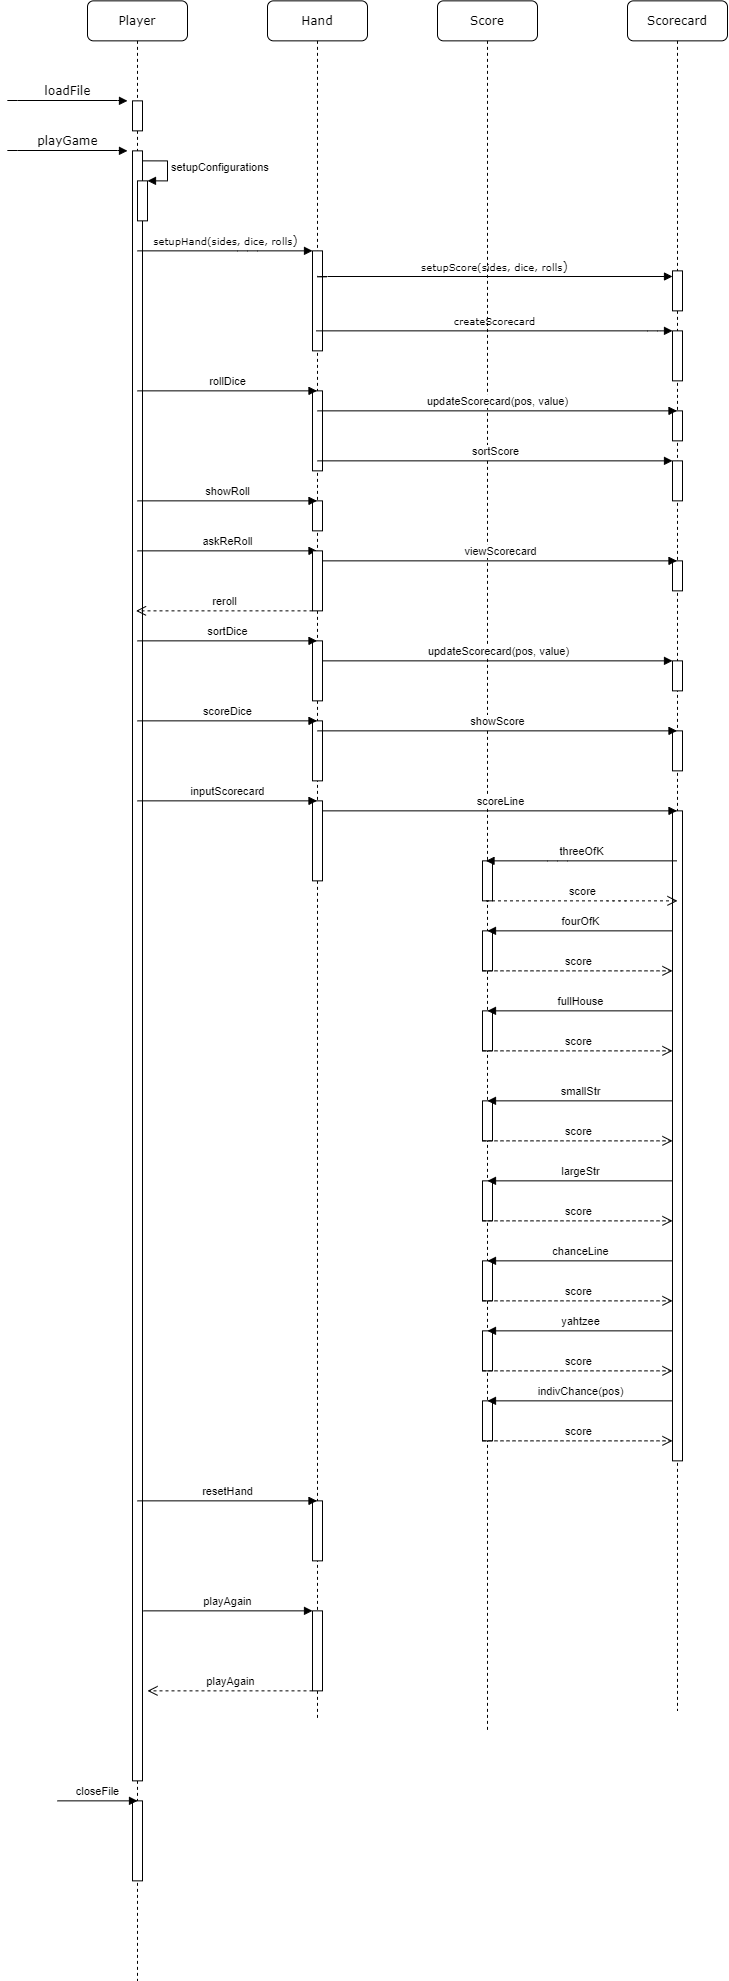

The diagram above was exported from draw.io. Its source (the exported page's mxGraphModel, read from the mxfile embedded in the PNG):
<mxGraphModel dx="666" dy="338.36" grid="0" gridSize="10" guides="0" tooltips="1" connect="1" arrows="1" fold="1" page="1" pageScale="1" pageWidth="1100" pageHeight="850" background="#ffffff" math="0" shadow="0">
  <root>
    <mxCell id="0" />
    <mxCell id="1" parent="0" />
    <mxCell id="7baba1c4bc27f4b0-2" value="Hand" style="shape=umlLifeline;perimeter=lifelinePerimeter;whiteSpace=wrap;html=1;container=1;collapsible=0;recursiveResize=0;outlineConnect=0;rounded=1;shadow=0;comic=0;labelBackgroundColor=none;strokeWidth=1;fontFamily=Verdana;fontSize=12;align=center;" parent="1" vertex="1">
      <mxGeometry x="280" y="80" width="100" height="1720" as="geometry" />
    </mxCell>
    <mxCell id="yI_Bp0IKefqes0saPtgE-58" value="" style="html=1;points=[];perimeter=orthogonalPerimeter;" vertex="1" parent="7baba1c4bc27f4b0-2">
      <mxGeometry x="45" y="250" width="10" height="100" as="geometry" />
    </mxCell>
    <mxCell id="yI_Bp0IKefqes0saPtgE-70" value="" style="html=1;points=[];perimeter=orthogonalPerimeter;" vertex="1" parent="7baba1c4bc27f4b0-2">
      <mxGeometry x="45" y="390" width="10" height="80" as="geometry" />
    </mxCell>
    <mxCell id="yI_Bp0IKefqes0saPtgE-80" value="" style="html=1;points=[];perimeter=orthogonalPerimeter;" vertex="1" parent="7baba1c4bc27f4b0-2">
      <mxGeometry x="45" y="500" width="10" height="30" as="geometry" />
    </mxCell>
    <mxCell id="yI_Bp0IKefqes0saPtgE-87" value="" style="html=1;points=[];perimeter=orthogonalPerimeter;" vertex="1" parent="7baba1c4bc27f4b0-2">
      <mxGeometry x="45" y="640" width="10" height="60" as="geometry" />
    </mxCell>
    <mxCell id="yI_Bp0IKefqes0saPtgE-92" value="" style="html=1;points=[];perimeter=orthogonalPerimeter;" vertex="1" parent="7baba1c4bc27f4b0-2">
      <mxGeometry x="45" y="720" width="10" height="60" as="geometry" />
    </mxCell>
    <mxCell id="yI_Bp0IKefqes0saPtgE-96" value="" style="html=1;points=[];perimeter=orthogonalPerimeter;" vertex="1" parent="7baba1c4bc27f4b0-2">
      <mxGeometry x="45" y="800" width="10" height="80" as="geometry" />
    </mxCell>
    <mxCell id="yI_Bp0IKefqes0saPtgE-128" value="" style="html=1;points=[];perimeter=orthogonalPerimeter;" vertex="1" parent="7baba1c4bc27f4b0-2">
      <mxGeometry x="45" y="1500" width="10" height="60" as="geometry" />
    </mxCell>
    <mxCell id="yI_Bp0IKefqes0saPtgE-130" value="" style="html=1;points=[];perimeter=orthogonalPerimeter;" vertex="1" parent="7baba1c4bc27f4b0-2">
      <mxGeometry x="45" y="1610" width="10" height="80" as="geometry" />
    </mxCell>
    <mxCell id="7baba1c4bc27f4b0-3" value="Score" style="shape=umlLifeline;perimeter=lifelinePerimeter;whiteSpace=wrap;html=1;container=1;collapsible=0;recursiveResize=0;outlineConnect=0;rounded=1;shadow=0;comic=0;labelBackgroundColor=none;strokeWidth=1;fontFamily=Verdana;fontSize=12;align=center;" parent="1" vertex="1">
      <mxGeometry x="450" y="80" width="100" height="1730" as="geometry" />
    </mxCell>
    <mxCell id="yI_Bp0IKefqes0saPtgE-99" value="" style="html=1;points=[];perimeter=orthogonalPerimeter;" vertex="1" parent="7baba1c4bc27f4b0-3">
      <mxGeometry x="45" y="860" width="10" height="40" as="geometry" />
    </mxCell>
    <mxCell id="yI_Bp0IKefqes0saPtgE-103" value="" style="html=1;points=[];perimeter=orthogonalPerimeter;" vertex="1" parent="7baba1c4bc27f4b0-3">
      <mxGeometry x="45" y="930" width="10" height="40" as="geometry" />
    </mxCell>
    <mxCell id="7baba1c4bc27f4b0-4" value="Scorecard" style="shape=umlLifeline;perimeter=lifelinePerimeter;whiteSpace=wrap;html=1;container=1;collapsible=0;recursiveResize=0;outlineConnect=0;rounded=1;shadow=0;comic=0;labelBackgroundColor=none;strokeWidth=1;fontFamily=Verdana;fontSize=12;align=center;" parent="1" vertex="1">
      <mxGeometry x="640" y="80" width="100" height="1710" as="geometry" />
    </mxCell>
    <mxCell id="yI_Bp0IKefqes0saPtgE-51" value="" style="html=1;points=[];perimeter=orthogonalPerimeter;" vertex="1" parent="7baba1c4bc27f4b0-4">
      <mxGeometry x="45" y="330" width="10" height="50" as="geometry" />
    </mxCell>
    <mxCell id="yI_Bp0IKefqes0saPtgE-76" value="" style="html=1;points=[];perimeter=orthogonalPerimeter;" vertex="1" parent="7baba1c4bc27f4b0-4">
      <mxGeometry x="45" y="410" width="10" height="30" as="geometry" />
    </mxCell>
    <mxCell id="yI_Bp0IKefqes0saPtgE-78" value="" style="html=1;points=[];perimeter=orthogonalPerimeter;" vertex="1" parent="7baba1c4bc27f4b0-4">
      <mxGeometry x="45" y="460" width="10" height="40" as="geometry" />
    </mxCell>
    <mxCell id="yI_Bp0IKefqes0saPtgE-84" value="" style="html=1;points=[];perimeter=orthogonalPerimeter;" vertex="1" parent="7baba1c4bc27f4b0-4">
      <mxGeometry x="45" y="560" width="10" height="30" as="geometry" />
    </mxCell>
    <mxCell id="yI_Bp0IKefqes0saPtgE-89" value="" style="html=1;points=[];perimeter=orthogonalPerimeter;" vertex="1" parent="7baba1c4bc27f4b0-4">
      <mxGeometry x="45" y="660" width="10" height="30" as="geometry" />
    </mxCell>
    <mxCell id="yI_Bp0IKefqes0saPtgE-94" value="" style="html=1;points=[];perimeter=orthogonalPerimeter;" vertex="1" parent="7baba1c4bc27f4b0-4">
      <mxGeometry x="45" y="730" width="10" height="40" as="geometry" />
    </mxCell>
    <mxCell id="yI_Bp0IKefqes0saPtgE-98" value="" style="html=1;points=[];perimeter=orthogonalPerimeter;" vertex="1" parent="7baba1c4bc27f4b0-4">
      <mxGeometry x="45" y="810" width="10" height="650" as="geometry" />
    </mxCell>
    <mxCell id="7baba1c4bc27f4b0-8" value="Player" style="shape=umlLifeline;perimeter=lifelinePerimeter;whiteSpace=wrap;html=1;container=1;collapsible=0;recursiveResize=0;outlineConnect=0;rounded=1;shadow=0;comic=0;labelBackgroundColor=none;strokeWidth=1;fontFamily=Verdana;fontSize=12;align=center;" parent="1" vertex="1">
      <mxGeometry x="100" y="80" width="100" height="1980" as="geometry" />
    </mxCell>
    <mxCell id="7baba1c4bc27f4b0-9" value="" style="html=1;points=[];perimeter=orthogonalPerimeter;rounded=0;shadow=0;comic=0;labelBackgroundColor=none;strokeWidth=1;fontFamily=Verdana;fontSize=12;align=center;" parent="7baba1c4bc27f4b0-8" vertex="1">
      <mxGeometry x="45" y="100" width="10" height="30" as="geometry" />
    </mxCell>
    <mxCell id="yI_Bp0IKefqes0saPtgE-26" value="" style="html=1;points=[];perimeter=orthogonalPerimeter;rounded=0;shadow=0;comic=0;labelBackgroundColor=none;strokeWidth=1;fontFamily=Verdana;fontSize=12;align=center;" vertex="1" parent="7baba1c4bc27f4b0-8">
      <mxGeometry x="45" y="150" width="10" height="1630" as="geometry" />
    </mxCell>
    <mxCell id="yI_Bp0IKefqes0saPtgE-60" value="" style="html=1;points=[];perimeter=orthogonalPerimeter;" vertex="1" parent="7baba1c4bc27f4b0-8">
      <mxGeometry x="50" y="180" width="10" height="40" as="geometry" />
    </mxCell>
    <mxCell id="yI_Bp0IKefqes0saPtgE-61" value="setupConfigurations" style="edgeStyle=orthogonalEdgeStyle;html=1;align=left;spacingLeft=2;endArrow=block;rounded=0;entryX=1;entryY=0;" edge="1" target="yI_Bp0IKefqes0saPtgE-60" parent="7baba1c4bc27f4b0-8">
      <mxGeometry relative="1" as="geometry">
        <mxPoint x="55" y="160" as="sourcePoint" />
        <Array as="points">
          <mxPoint x="80" y="160" />
        </Array>
      </mxGeometry>
    </mxCell>
    <mxCell id="yI_Bp0IKefqes0saPtgE-132" value="" style="html=1;points=[];perimeter=orthogonalPerimeter;" vertex="1" parent="7baba1c4bc27f4b0-8">
      <mxGeometry x="45" y="1800" width="10" height="80" as="geometry" />
    </mxCell>
    <mxCell id="yI_Bp0IKefqes0saPtgE-2" value="loadFile" style="html=1;verticalAlign=bottom;endArrow=block;labelBackgroundColor=none;fontFamily=Verdana;fontSize=12;edgeStyle=elbowEdgeStyle;elbow=vertical;" edge="1" parent="1">
      <mxGeometry relative="1" as="geometry">
        <mxPoint x="20" y="180" as="sourcePoint" />
        <mxPoint x="140" y="180" as="targetPoint" />
      </mxGeometry>
    </mxCell>
    <mxCell id="yI_Bp0IKefqes0saPtgE-27" value="playGame" style="html=1;verticalAlign=bottom;endArrow=block;labelBackgroundColor=none;fontFamily=Verdana;fontSize=12;edgeStyle=elbowEdgeStyle;elbow=vertical;" edge="1" parent="1">
      <mxGeometry relative="1" as="geometry">
        <mxPoint x="20" y="230" as="sourcePoint" />
        <mxPoint x="140" y="230" as="targetPoint" />
      </mxGeometry>
    </mxCell>
    <mxCell id="yI_Bp0IKefqes0saPtgE-37" value="&lt;font style=&quot;font-size: 10px&quot;&gt;setupHand(sides, dice, rolls&lt;/font&gt;)" style="html=1;verticalAlign=bottom;endArrow=block;labelBackgroundColor=none;fontFamily=Verdana;fontSize=12;edgeStyle=elbowEdgeStyle;elbow=vertical;" edge="1" parent="1" target="yI_Bp0IKefqes0saPtgE-58">
      <mxGeometry relative="1" as="geometry">
        <mxPoint x="150" y="330" as="sourcePoint" />
        <mxPoint x="320" y="300" as="targetPoint" />
        <Array as="points">
          <mxPoint x="260" y="330" />
        </Array>
      </mxGeometry>
    </mxCell>
    <mxCell id="yI_Bp0IKefqes0saPtgE-40" value="&lt;font style=&quot;font-size: 10px&quot;&gt;setupScore(sides, dice, rolls&lt;/font&gt;)" style="html=1;verticalAlign=bottom;endArrow=block;labelBackgroundColor=none;fontFamily=Verdana;fontSize=12;edgeStyle=elbowEdgeStyle;elbow=vertical;exitX=0.5;exitY=0.25;exitDx=0;exitDy=0;exitPerimeter=0;" edge="1" parent="1" source="yI_Bp0IKefqes0saPtgE-58" target="yI_Bp0IKefqes0saPtgE-50">
      <mxGeometry relative="1" as="geometry">
        <mxPoint x="330" y="320" as="sourcePoint" />
        <mxPoint x="680" y="320" as="targetPoint" />
      </mxGeometry>
    </mxCell>
    <mxCell id="yI_Bp0IKefqes0saPtgE-46" value="&lt;span style=&quot;font-size: 10px&quot;&gt;createScorecard&lt;/span&gt;" style="html=1;verticalAlign=bottom;endArrow=block;labelBackgroundColor=none;fontFamily=Verdana;fontSize=12;edgeStyle=elbowEdgeStyle;elbow=vertical;" edge="1" parent="1" source="7baba1c4bc27f4b0-2" target="yI_Bp0IKefqes0saPtgE-51">
      <mxGeometry relative="1" as="geometry">
        <mxPoint x="330" y="370" as="sourcePoint" />
        <mxPoint x="685" y="369.82" as="targetPoint" />
        <Array as="points">
          <mxPoint x="670" y="410" />
        </Array>
      </mxGeometry>
    </mxCell>
    <mxCell id="yI_Bp0IKefqes0saPtgE-50" value="" style="html=1;points=[];perimeter=orthogonalPerimeter;" vertex="1" parent="1">
      <mxGeometry x="685" y="350" width="10" height="40" as="geometry" />
    </mxCell>
    <mxCell id="yI_Bp0IKefqes0saPtgE-65" value="rollDice" style="html=1;verticalAlign=bottom;endArrow=block;" edge="1" parent="1" target="7baba1c4bc27f4b0-2">
      <mxGeometry width="80" relative="1" as="geometry">
        <mxPoint x="150" y="470" as="sourcePoint" />
        <mxPoint x="230" y="470" as="targetPoint" />
      </mxGeometry>
    </mxCell>
    <mxCell id="yI_Bp0IKefqes0saPtgE-73" value="updateScorecard(pos, value)" style="html=1;verticalAlign=bottom;endArrow=block;" edge="1" parent="1" target="7baba1c4bc27f4b0-4">
      <mxGeometry width="80" relative="1" as="geometry">
        <mxPoint x="330" y="490" as="sourcePoint" />
        <mxPoint x="410" y="490" as="targetPoint" />
      </mxGeometry>
    </mxCell>
    <mxCell id="yI_Bp0IKefqes0saPtgE-77" value="sortScore" style="html=1;verticalAlign=bottom;endArrow=block;" edge="1" parent="1" target="yI_Bp0IKefqes0saPtgE-78">
      <mxGeometry width="80" relative="1" as="geometry">
        <mxPoint x="330" y="540" as="sourcePoint" />
        <mxPoint x="690" y="540" as="targetPoint" />
      </mxGeometry>
    </mxCell>
    <mxCell id="yI_Bp0IKefqes0saPtgE-79" value="showRoll" style="html=1;verticalAlign=bottom;endArrow=block;" edge="1" parent="1" target="7baba1c4bc27f4b0-2">
      <mxGeometry width="80" relative="1" as="geometry">
        <mxPoint x="150" y="580" as="sourcePoint" />
        <mxPoint x="230" y="580" as="targetPoint" />
      </mxGeometry>
    </mxCell>
    <mxCell id="yI_Bp0IKefqes0saPtgE-81" value="askReRoll" style="html=1;verticalAlign=bottom;endArrow=block;" edge="1" parent="1" target="7baba1c4bc27f4b0-2">
      <mxGeometry width="80" relative="1" as="geometry">
        <mxPoint x="150" y="630" as="sourcePoint" />
        <mxPoint x="230" y="630" as="targetPoint" />
      </mxGeometry>
    </mxCell>
    <mxCell id="yI_Bp0IKefqes0saPtgE-82" value="" style="html=1;points=[];perimeter=orthogonalPerimeter;" vertex="1" parent="1">
      <mxGeometry x="325" y="630" width="10" height="60" as="geometry" />
    </mxCell>
    <mxCell id="yI_Bp0IKefqes0saPtgE-83" value="viewScorecard" style="html=1;verticalAlign=bottom;endArrow=block;" edge="1" parent="1" target="7baba1c4bc27f4b0-4">
      <mxGeometry width="80" relative="1" as="geometry">
        <mxPoint x="335" y="640" as="sourcePoint" />
        <mxPoint x="415" y="640" as="targetPoint" />
      </mxGeometry>
    </mxCell>
    <mxCell id="yI_Bp0IKefqes0saPtgE-85" value="reroll" style="html=1;verticalAlign=bottom;endArrow=open;dashed=1;endSize=8;" edge="1" parent="1" target="7baba1c4bc27f4b0-8">
      <mxGeometry relative="1" as="geometry">
        <mxPoint x="325" y="690" as="sourcePoint" />
        <mxPoint x="245" y="690" as="targetPoint" />
      </mxGeometry>
    </mxCell>
    <mxCell id="yI_Bp0IKefqes0saPtgE-86" value="sortDice" style="html=1;verticalAlign=bottom;endArrow=block;" edge="1" parent="1" target="7baba1c4bc27f4b0-2">
      <mxGeometry width="80" relative="1" as="geometry">
        <mxPoint x="150" y="720" as="sourcePoint" />
        <mxPoint x="230" y="720" as="targetPoint" />
      </mxGeometry>
    </mxCell>
    <mxCell id="yI_Bp0IKefqes0saPtgE-88" value="updateScorecard(pos, value)" style="html=1;verticalAlign=bottom;endArrow=block;" edge="1" parent="1" target="yI_Bp0IKefqes0saPtgE-89">
      <mxGeometry width="80" relative="1" as="geometry">
        <mxPoint x="335" y="740" as="sourcePoint" />
        <mxPoint x="690" y="740" as="targetPoint" />
      </mxGeometry>
    </mxCell>
    <mxCell id="yI_Bp0IKefqes0saPtgE-91" value="scoreDice" style="html=1;verticalAlign=bottom;endArrow=block;" edge="1" parent="1" target="7baba1c4bc27f4b0-2">
      <mxGeometry width="80" relative="1" as="geometry">
        <mxPoint x="150" y="800" as="sourcePoint" />
        <mxPoint x="230" y="800" as="targetPoint" />
      </mxGeometry>
    </mxCell>
    <mxCell id="yI_Bp0IKefqes0saPtgE-93" value="showScore" style="html=1;verticalAlign=bottom;endArrow=block;" edge="1" parent="1" target="7baba1c4bc27f4b0-4">
      <mxGeometry width="80" relative="1" as="geometry">
        <mxPoint x="330" y="810" as="sourcePoint" />
        <mxPoint x="410" y="810" as="targetPoint" />
      </mxGeometry>
    </mxCell>
    <mxCell id="yI_Bp0IKefqes0saPtgE-95" value="inputScorecard" style="html=1;verticalAlign=bottom;endArrow=block;" edge="1" parent="1" target="7baba1c4bc27f4b0-2">
      <mxGeometry width="80" relative="1" as="geometry">
        <mxPoint x="150" y="880" as="sourcePoint" />
        <mxPoint x="230" y="880" as="targetPoint" />
      </mxGeometry>
    </mxCell>
    <mxCell id="yI_Bp0IKefqes0saPtgE-97" value="scoreLine" style="html=1;verticalAlign=bottom;endArrow=block;" edge="1" parent="1" target="7baba1c4bc27f4b0-4">
      <mxGeometry width="80" relative="1" as="geometry">
        <mxPoint x="335" y="890" as="sourcePoint" />
        <mxPoint x="415" y="890" as="targetPoint" />
      </mxGeometry>
    </mxCell>
    <mxCell id="yI_Bp0IKefqes0saPtgE-100" value="threeOfK" style="html=1;verticalAlign=bottom;endArrow=block;" edge="1" parent="1" source="7baba1c4bc27f4b0-4" target="7baba1c4bc27f4b0-3">
      <mxGeometry width="80" relative="1" as="geometry">
        <mxPoint x="620" y="940" as="sourcePoint" />
        <mxPoint x="660" y="980" as="targetPoint" />
        <Array as="points">
          <mxPoint x="570" y="940" />
        </Array>
      </mxGeometry>
    </mxCell>
    <mxCell id="yI_Bp0IKefqes0saPtgE-101" value="score" style="html=1;verticalAlign=bottom;endArrow=open;dashed=1;endSize=8;" edge="1" parent="1" source="7baba1c4bc27f4b0-3">
      <mxGeometry relative="1" as="geometry">
        <mxPoint x="620" y="1020" as="sourcePoint" />
        <mxPoint x="690" y="980" as="targetPoint" />
        <Array as="points">
          <mxPoint x="630" y="980" />
        </Array>
      </mxGeometry>
    </mxCell>
    <mxCell id="yI_Bp0IKefqes0saPtgE-104" value="fourOfK" style="html=1;verticalAlign=bottom;endArrow=block;" edge="1" parent="1">
      <mxGeometry width="80" relative="1" as="geometry">
        <mxPoint x="685" y="1010" as="sourcePoint" />
        <mxPoint x="500" y="1010" as="targetPoint" />
        <Array as="points">
          <mxPoint x="565.5" y="1010" />
        </Array>
      </mxGeometry>
    </mxCell>
    <mxCell id="yI_Bp0IKefqes0saPtgE-105" value="score" style="html=1;verticalAlign=bottom;endArrow=open;dashed=1;endSize=8;" edge="1" parent="1">
      <mxGeometry relative="1" as="geometry">
        <mxPoint x="495" y="1050" as="sourcePoint" />
        <mxPoint x="685" y="1050" as="targetPoint" />
        <Array as="points">
          <mxPoint x="625.5" y="1050" />
        </Array>
      </mxGeometry>
    </mxCell>
    <mxCell id="yI_Bp0IKefqes0saPtgE-106" value="" style="html=1;points=[];perimeter=orthogonalPerimeter;" vertex="1" parent="1">
      <mxGeometry x="495" y="1090" width="10" height="40" as="geometry" />
    </mxCell>
    <mxCell id="yI_Bp0IKefqes0saPtgE-107" value="fullHouse" style="html=1;verticalAlign=bottom;endArrow=block;" edge="1" parent="1">
      <mxGeometry width="80" relative="1" as="geometry">
        <mxPoint x="685" y="1090" as="sourcePoint" />
        <mxPoint x="500" y="1090" as="targetPoint" />
        <Array as="points">
          <mxPoint x="565.5" y="1090" />
        </Array>
      </mxGeometry>
    </mxCell>
    <mxCell id="yI_Bp0IKefqes0saPtgE-108" value="score" style="html=1;verticalAlign=bottom;endArrow=open;dashed=1;endSize=8;" edge="1" parent="1">
      <mxGeometry relative="1" as="geometry">
        <mxPoint x="495" y="1130" as="sourcePoint" />
        <mxPoint x="685" y="1130" as="targetPoint" />
        <Array as="points">
          <mxPoint x="625.5" y="1130" />
        </Array>
      </mxGeometry>
    </mxCell>
    <mxCell id="yI_Bp0IKefqes0saPtgE-112" value="" style="html=1;points=[];perimeter=orthogonalPerimeter;" vertex="1" parent="1">
      <mxGeometry x="495" y="1180" width="10" height="40" as="geometry" />
    </mxCell>
    <mxCell id="yI_Bp0IKefqes0saPtgE-113" value="smallStr" style="html=1;verticalAlign=bottom;endArrow=block;" edge="1" parent="1">
      <mxGeometry width="80" relative="1" as="geometry">
        <mxPoint x="685" y="1180" as="sourcePoint" />
        <mxPoint x="500" y="1180" as="targetPoint" />
        <Array as="points">
          <mxPoint x="565.5" y="1180" />
        </Array>
      </mxGeometry>
    </mxCell>
    <mxCell id="yI_Bp0IKefqes0saPtgE-114" value="score" style="html=1;verticalAlign=bottom;endArrow=open;dashed=1;endSize=8;" edge="1" parent="1">
      <mxGeometry relative="1" as="geometry">
        <mxPoint x="495" y="1220" as="sourcePoint" />
        <mxPoint x="685" y="1220" as="targetPoint" />
        <Array as="points">
          <mxPoint x="625.5" y="1220" />
        </Array>
      </mxGeometry>
    </mxCell>
    <mxCell id="yI_Bp0IKefqes0saPtgE-115" value="" style="html=1;points=[];perimeter=orthogonalPerimeter;" vertex="1" parent="1">
      <mxGeometry x="495" y="1260" width="10" height="40" as="geometry" />
    </mxCell>
    <mxCell id="yI_Bp0IKefqes0saPtgE-116" value="largeStr" style="html=1;verticalAlign=bottom;endArrow=block;" edge="1" parent="1">
      <mxGeometry width="80" relative="1" as="geometry">
        <mxPoint x="685" y="1260" as="sourcePoint" />
        <mxPoint x="500" y="1260" as="targetPoint" />
        <Array as="points">
          <mxPoint x="565.5" y="1260" />
        </Array>
      </mxGeometry>
    </mxCell>
    <mxCell id="yI_Bp0IKefqes0saPtgE-117" value="score" style="html=1;verticalAlign=bottom;endArrow=open;dashed=1;endSize=8;" edge="1" parent="1">
      <mxGeometry relative="1" as="geometry">
        <mxPoint x="495" y="1300" as="sourcePoint" />
        <mxPoint x="685" y="1300" as="targetPoint" />
        <Array as="points">
          <mxPoint x="625.5" y="1300" />
        </Array>
      </mxGeometry>
    </mxCell>
    <mxCell id="yI_Bp0IKefqes0saPtgE-118" value="" style="html=1;points=[];perimeter=orthogonalPerimeter;" vertex="1" parent="1">
      <mxGeometry x="495" y="1340" width="10" height="40" as="geometry" />
    </mxCell>
    <mxCell id="yI_Bp0IKefqes0saPtgE-119" value="chanceLine" style="html=1;verticalAlign=bottom;endArrow=block;" edge="1" parent="1">
      <mxGeometry width="80" relative="1" as="geometry">
        <mxPoint x="685" y="1340" as="sourcePoint" />
        <mxPoint x="500" y="1340" as="targetPoint" />
        <Array as="points">
          <mxPoint x="565.5" y="1340" />
        </Array>
      </mxGeometry>
    </mxCell>
    <mxCell id="yI_Bp0IKefqes0saPtgE-120" value="score" style="html=1;verticalAlign=bottom;endArrow=open;dashed=1;endSize=8;" edge="1" parent="1">
      <mxGeometry relative="1" as="geometry">
        <mxPoint x="495" y="1380" as="sourcePoint" />
        <mxPoint x="685" y="1380" as="targetPoint" />
        <Array as="points">
          <mxPoint x="625.5" y="1380" />
        </Array>
      </mxGeometry>
    </mxCell>
    <mxCell id="yI_Bp0IKefqes0saPtgE-121" value="" style="html=1;points=[];perimeter=orthogonalPerimeter;" vertex="1" parent="1">
      <mxGeometry x="495" y="1410" width="10" height="40" as="geometry" />
    </mxCell>
    <mxCell id="yI_Bp0IKefqes0saPtgE-122" value="yahtzee" style="html=1;verticalAlign=bottom;endArrow=block;" edge="1" parent="1">
      <mxGeometry width="80" relative="1" as="geometry">
        <mxPoint x="685" y="1410" as="sourcePoint" />
        <mxPoint x="500" y="1410" as="targetPoint" />
        <Array as="points">
          <mxPoint x="565.5" y="1410" />
        </Array>
      </mxGeometry>
    </mxCell>
    <mxCell id="yI_Bp0IKefqes0saPtgE-123" value="score" style="html=1;verticalAlign=bottom;endArrow=open;dashed=1;endSize=8;" edge="1" parent="1">
      <mxGeometry relative="1" as="geometry">
        <mxPoint x="495" y="1450" as="sourcePoint" />
        <mxPoint x="685" y="1450" as="targetPoint" />
        <Array as="points">
          <mxPoint x="625.5" y="1450" />
        </Array>
      </mxGeometry>
    </mxCell>
    <mxCell id="yI_Bp0IKefqes0saPtgE-124" value="" style="html=1;points=[];perimeter=orthogonalPerimeter;" vertex="1" parent="1">
      <mxGeometry x="495" y="1480" width="10" height="40" as="geometry" />
    </mxCell>
    <mxCell id="yI_Bp0IKefqes0saPtgE-125" value="indivChance(pos)" style="html=1;verticalAlign=bottom;endArrow=block;" edge="1" parent="1">
      <mxGeometry width="80" relative="1" as="geometry">
        <mxPoint x="685" y="1480" as="sourcePoint" />
        <mxPoint x="500" y="1480" as="targetPoint" />
        <Array as="points">
          <mxPoint x="565.5" y="1480" />
        </Array>
      </mxGeometry>
    </mxCell>
    <mxCell id="yI_Bp0IKefqes0saPtgE-126" value="score" style="html=1;verticalAlign=bottom;endArrow=open;dashed=1;endSize=8;" edge="1" parent="1">
      <mxGeometry relative="1" as="geometry">
        <mxPoint x="495" y="1520" as="sourcePoint" />
        <mxPoint x="685" y="1520" as="targetPoint" />
        <Array as="points">
          <mxPoint x="625.5" y="1520" />
        </Array>
      </mxGeometry>
    </mxCell>
    <mxCell id="yI_Bp0IKefqes0saPtgE-127" value="resetHand" style="html=1;verticalAlign=bottom;endArrow=block;" edge="1" parent="1" target="7baba1c4bc27f4b0-2">
      <mxGeometry width="80" relative="1" as="geometry">
        <mxPoint x="150" y="1580" as="sourcePoint" />
        <mxPoint x="230" y="1580" as="targetPoint" />
      </mxGeometry>
    </mxCell>
    <mxCell id="yI_Bp0IKefqes0saPtgE-129" value="playAgain" style="html=1;verticalAlign=bottom;endArrow=block;" edge="1" parent="1" target="yI_Bp0IKefqes0saPtgE-130">
      <mxGeometry width="80" relative="1" as="geometry">
        <mxPoint x="156" y="1690" as="sourcePoint" />
        <mxPoint x="330" y="1690" as="targetPoint" />
      </mxGeometry>
    </mxCell>
    <mxCell id="yI_Bp0IKefqes0saPtgE-131" value="playAgain" style="html=1;verticalAlign=bottom;endArrow=open;dashed=1;endSize=8;" edge="1" parent="1">
      <mxGeometry relative="1" as="geometry">
        <mxPoint x="325" y="1770" as="sourcePoint" />
        <mxPoint x="160" y="1770" as="targetPoint" />
      </mxGeometry>
    </mxCell>
    <mxCell id="yI_Bp0IKefqes0saPtgE-133" value="closeFile" style="html=1;verticalAlign=bottom;endArrow=block;" edge="1" parent="1">
      <mxGeometry width="80" relative="1" as="geometry">
        <mxPoint x="70" y="1880" as="sourcePoint" />
        <mxPoint x="150" y="1880" as="targetPoint" />
      </mxGeometry>
    </mxCell>
  </root>
</mxGraphModel>